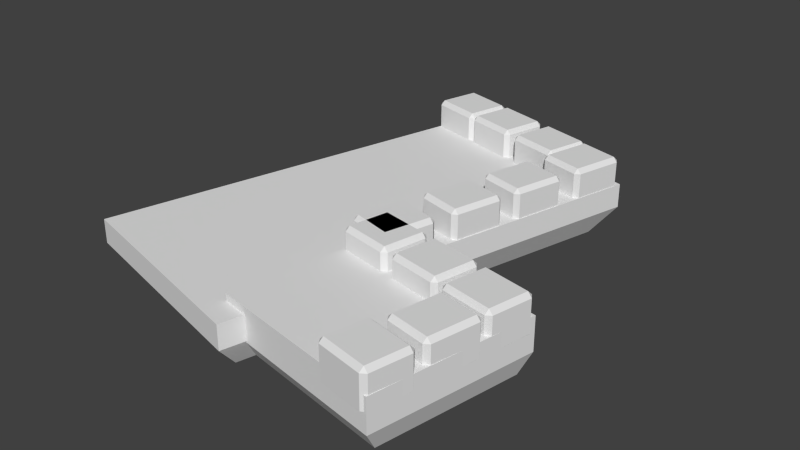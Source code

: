 # Source: castle23_topface.blend  (saved by Blender 2.66.0; exported with 4.5.12 LTS)
import bpy
from mathutils import Matrix  # noqa: F401  (used for matrix-valued properties, if any)

bpy.ops.wm.read_factory_settings(use_empty=True)
scene = bpy.context.scene
scene.name = 'Scene'

# ---- collections
col_collection_1 = bpy.data.collections.new('Collection 1'); scene.collection.children.link(col_collection_1)

# ---- materials (node trees are filled in below, after node groups)
mat_classiccastle = bpy.data.materials.new('ClassicCastle')
mat_classiccastle.alpha_threshold = 0.0
mat_classiccastle.use_transparent_shadow = False
mat_classiccastle.roughness = 0.5
mat_classiccastle.line_color = (0.0, 0.0, 0.0, 1.0)

# ---- material node trees

# ---- world
world_world = bpy.data.worlds.new('World'); scene.world = world_world
world_world.color = (0.05088, 0.05088, 0.05088)
world_world.use_sun_shadow = False
world_world.sun_shadow_jitter_overblur = 0.0
world_world.cycles.sampling_method = 'MANUAL'
world_world.cycles.sample_map_resolution = 256

# ---- meshes
me_castle_topface = bpy.data.meshes.new('castle_topface')
me_castle_topface.from_pydata([(16.49, 17.86, -14.88), (11.46, -1.578, -14.88), (-11.64, 36.54, -14.88), (19.26, 28.55, -14.88), (-28.31, -27.85, -14.88), (-19.44, 6.421, -14.88), (2.586, -35.85, -14.88), (19.69, 19.5, -6.07), (22.76, 31.34, -6.07), (-13.35, 40.68, -6.07), (-16.41, 28.85, -6.07), (19.69, 19.5, -10.18), (14.12, -2.029, -10.18), (-13.35, 40.68, -10.18), (22.76, 31.34, -10.18), (-31.81, -30.64, -10.18), (-21.99, 7.318, -10.18), (4.292, -39.99, -10.18), (-31.81, -30.64, -6.07), (-21.99, 7.318, -6.07), (4.292, -39.99, -6.07), (14.12, -2.029, -6.07), (-16.41, 28.85, -10.18), (-14.41, 25.86, -14.88), (33.9, -13.92, -14.62), (29.45, -37.82, -14.62), (0.831, -35.1, -10.5), (0.831, -35.1, -4.884), (5.933, -7.696, -4.884), (5.933, -7.696, -10.5), (3.056, -32.9, -14.62), (35.84, -13.26, -4.884), (30.73, -40.67, -4.884), (30.73, -40.67, -10.5), (35.84, -13.26, -10.5), (7.504, -9.009, -14.62), (19.82, 20.59, -14.18), (18.88, 20.1, -13.73), (19.14, 21.47, -14.47), (16.15, 6.405, -7.271), (16.15, 6.405, -1.887), (14.14, -1.339, -1.887), (14.14, -1.339, -7.271), (9.059, 9.015, -7.271), (9.059, 9.015, -1.887), (15.63, 7.294, -1.887), (15.63, 7.294, -7.271), (6.161, 0.7475, -7.271), (6.161, 0.7475, -1.887), (8.167, 8.492, -1.887), (8.167, 8.492, -7.271), (13.25, -1.863, -7.271), (13.25, -1.863, -1.887), (6.682, -0.1418, -1.887), (6.682, -0.1418, -7.271), (15.44, 6.588, -1.157), (8.874, 8.309, -1.157), (6.867, 0.5644, -1.157), (13.44, -1.156, -1.157), (15.44, 6.588, -7.271), (13.44, -1.156, -7.271), (8.874, 8.309, -7.271), (6.867, 0.5644, -7.271), (19.2, 18.07, -7.271), (19.2, 18.07, -1.887), (17.2, 10.32, -1.887), (17.2, 10.32, -7.271), (12.11, 20.68, -7.271), (12.11, 20.68, -1.887), (18.68, 18.96, -1.887), (18.68, 18.96, -7.271), (9.215, 12.41, -7.271), (9.215, 12.41, -1.887), (11.22, 20.15, -1.887), (11.22, 20.15, -7.271), (16.31, 9.799, -7.271), (16.31, 9.799, -1.887), (9.737, 11.52, -1.887), (9.737, 11.52, -7.271), (18.5, 18.25, -1.157), (11.93, 19.97, -1.157), (9.922, 12.23, -1.157), (16.49, 10.51, -1.157), (18.5, 18.25, -7.271), (16.49, 10.51, -7.271), (11.93, 19.97, -7.271), (9.922, 12.23, -7.271), (12.21, 25.42, -7.271), (12.21, 25.42, -1.887), (4.464, 27.43, -1.887), (4.464, 27.43, -7.271), (14.82, 32.51, -7.271), (14.82, 32.51, -1.887), (13.1, 25.94, -1.887), (13.1, 25.94, -7.271), (6.551, 35.41, -7.271), (6.551, 35.41, -1.887), (14.3, 33.4, -1.887), (14.3, 33.4, -7.271), (3.941, 28.32, -7.271), (3.941, 28.32, -1.887), (5.662, 34.89, -1.887), (5.662, 34.89, -7.271), (12.39, 26.13, -1.157), (14.11, 32.7, -1.157), (6.368, 34.7, -1.157), (4.647, 28.14, -1.157), (12.39, 26.13, -7.271), (4.647, 28.14, -7.271), (14.11, 32.7, -7.271), (6.368, 34.7, -7.271), (13.08, -5.884, -7.271), (13.08, -5.884, -1.887), (11.07, -13.63, -1.887), (11.07, -13.63, -7.271), (5.99, -3.274, -7.271), (5.99, -3.274, -1.887), (12.56, -4.994, -1.887), (12.56, -4.994, -7.271), (3.092, -11.54, -7.271), (3.092, -11.54, -1.887), (5.098, -3.797, -1.887), (5.098, -3.797, -7.271), (10.18, -14.15, -7.271), (10.18, -14.15, -1.887), (3.613, -12.43, -1.887), (3.613, -12.43, -7.271), (12.37, -5.701, -1.157), (5.805, -3.98, -1.157), (3.798, -11.72, -1.157), (10.37, -13.45, -1.157), (12.37, -5.701, -7.271), (10.37, -13.45, -7.271), (5.805, -3.98, -7.271), (3.798, -11.72, -7.271), (1.658, 28.19, -7.271), (1.658, 28.19, -1.887), (-6.087, 30.19, -1.887), (-6.087, 30.19, -7.271), (4.268, 35.28, -7.271), (4.268, 35.28, -1.887), (2.547, 28.71, -1.887), (2.547, 28.71, -7.271), (-4.0, 38.18, -7.271), (-4.0, 38.18, -1.887), (3.745, 36.17, -1.887), (3.745, 36.17, -7.271), (-6.61, 31.08, -7.271), (-6.61, 31.08, -1.887), (-4.889, 37.65, -1.887), (-4.889, 37.65, -7.271), (1.841, 28.89, -1.157), (3.562, 35.46, -1.157), (-4.183, 37.47, -1.157), (-5.904, 30.9, -1.157), (1.841, 28.89, -7.271), (-5.904, 30.9, -7.271), (3.562, 35.46, -7.271), (-4.183, 37.47, -7.271), (34.06, -23.03, -7.271), (34.06, -23.03, -1.887), (32.48, -30.87, -1.887), (32.48, -30.87, -7.271), (26.84, -20.81, -7.271), (26.84, -20.81, -1.887), (33.49, -22.17, -1.887), (33.49, -22.17, -7.271), (24.39, -29.22, -7.271), (24.39, -29.22, -1.887), (25.98, -21.38, -1.887), (25.98, -21.38, -7.271), (31.61, -31.44, -7.271), (31.61, -31.44, -1.887), (24.96, -30.08, -1.887), (24.96, -30.08, -7.271), (33.35, -22.89, -1.157), (26.69, -21.53, -1.157), (25.11, -29.37, -1.157), (31.76, -30.73, -1.157), (33.35, -22.89, -7.271), (31.76, -30.73, -7.271), (26.69, -21.53, -7.271), (25.11, -29.37, -7.271), (29.85, -40.86, -7.271), (29.85, -40.86, -1.887), (22.0, -39.27, -1.887), (22.0, -39.27, -7.271), (32.07, -33.64, -7.271), (32.07, -33.64, -1.887), (30.71, -40.29, -1.887), (30.71, -40.29, -7.271), (23.66, -31.19, -7.271), (23.66, -31.19, -1.887), (31.5, -32.78, -1.887), (31.5, -32.78, -7.271), (21.43, -38.41, -7.271), (21.43, -38.41, -1.887), (22.8, -31.76, -1.887), (22.8, -31.76, -7.271), (29.99, -40.14, -1.157), (31.35, -33.49, -1.157), (23.51, -31.91, -1.157), (22.15, -38.56, -1.157), (29.99, -40.14, -7.271), (22.15, -38.56, -7.271), (31.35, -33.49, -7.271), (23.51, -31.91, -7.271), (33.52, -21.5, -7.271), (33.52, -21.5, -1.887), (25.68, -19.92, -1.887), (25.68, -19.92, -7.271), (35.74, -14.28, -7.271), (35.74, -14.28, -1.887), (34.38, -20.93, -1.887), (34.38, -20.93, -7.271), (27.33, -11.83, -7.271), (27.33, -11.83, -1.887), (35.17, -13.42, -1.887), (35.17, -13.42, -7.271), (25.1, -19.05, -7.271), (25.1, -19.05, -1.887), (26.47, -12.4, -1.887), (26.47, -12.4, -7.271), (33.66, -20.79, -1.157), (35.02, -14.13, -1.157), (27.18, -12.55, -1.157), (25.82, -19.2, -1.157), (33.66, -20.79, -7.271), (25.82, -19.2, -7.271), (35.02, -14.13, -7.271), (27.18, -12.55, -7.271), (-7.54, 30.51, -7.271), (-7.54, 30.51, -1.887), (-15.28, 32.52, -1.887), (-15.28, 32.52, -7.271), (-4.93, 37.6, -7.271), (-4.93, 37.6, -1.887), (-6.651, 31.03, -1.887), (-6.651, 31.03, -7.271), (-13.2, 40.5, -7.271), (-13.2, 40.5, -1.887), (-5.453, 38.5, -1.887), (-5.453, 38.5, -7.271), (-15.81, 33.41, -7.271), (-15.81, 33.41, -1.887), (-14.09, 39.98, -1.887), (-14.09, 39.98, -7.271), (-7.357, 31.22, -1.157), (-5.636, 37.79, -1.157), (-13.38, 39.79, -1.157), (-15.1, 33.23, -1.157), (-7.357, 31.22, -7.271), (-15.1, 33.23, -7.271), (-5.636, 37.79, -7.271), (-13.38, 39.79, -7.271), (22.39, 30.22, -7.271), (22.39, 30.22, -1.887), (20.38, 22.48, -1.887), (20.38, 22.48, -7.271), (15.3, 32.83, -7.271), (15.3, 32.83, -1.887), (21.87, 31.11, -1.887), (21.87, 31.11, -7.271), (12.4, 24.56, -7.271), (12.4, 24.56, -1.887), (14.41, 32.31, -1.887), (14.41, 32.31, -7.271), (19.49, 21.95, -7.271), (19.49, 21.95, -1.887), (12.92, 23.67, -1.887), (12.92, 23.67, -7.271), (21.68, 30.4, -1.157), (15.11, 32.12, -1.157), (13.11, 24.38, -1.157), (19.67, 22.66, -1.157), (21.68, 30.4, -7.271), (19.67, 22.66, -7.271), (15.11, 32.12, -7.271), (13.11, 24.38, -7.271), (23.25, -19.4, -7.271), (23.25, -19.4, -1.887), (15.41, -17.81, -1.887), (15.41, -17.81, -7.271), (25.48, -12.18, -7.271), (25.48, -12.18, -1.887), (24.11, -18.83, -1.887), (24.11, -18.83, -7.271), (17.06, -9.73, -7.271), (17.06, -9.73, -1.887), (24.9, -11.31, -1.887), (24.9, -11.31, -7.271), (14.84, -16.95, -7.271), (14.84, -16.95, -1.887), (16.2, -10.3, -1.887), (16.2, -10.3, -7.271), (23.4, -18.68, -1.157), (24.76, -12.03, -1.157), (16.92, -10.45, -1.157), (15.56, -17.1, -1.157), (23.4, -18.68, -7.271), (15.56, -17.1, -7.271), (24.76, -12.03, -7.271), (16.92, -10.45, -7.271), (12.88, -17.38, -7.271), (12.88, -17.38, -1.887), (5.034, -15.79, -1.887), (5.034, -15.79, -7.271), (15.1, -10.16, -7.271), (15.1, -10.16, -1.887), (13.74, -16.81, -1.887), (13.74, -16.81, -7.271), (6.686, -7.71, -7.271), (6.686, -7.71, -1.887), (14.53, -9.295, -1.887), (14.53, -9.295, -7.271), (4.464, -14.93, -7.271), (4.464, -14.93, -1.887), (5.827, -8.279, -1.887), (5.827, -8.279, -7.271), (13.02, -16.66, -1.157), (14.38, -10.01, -1.157), (6.542, -8.426, -1.157), (5.179, -15.08, -1.157), (13.02, -16.66, -7.271), (5.179, -15.08, -7.271), (14.38, -10.01, -7.271), (6.542, -8.426, -7.271)], [(36, 37), (36, 38)], [(7, 8, 9, 10), (1, 0, 11, 12), (2, 13, 14, 3), (5, 4, 15, 16), (6, 17, 15, 4), (11, 14, 8, 7), (13, 9, 8, 14), (16, 15, 18, 19), (17, 20, 18, 15), (19, 18, 20, 21), (12, 17, 6, 1), (16, 22, 23, 5), (21, 20, 17, 12), (19, 10, 22, 16), (10, 19, 21, 7), (0, 3, 14, 11), (7, 21, 12, 11), (22, 13, 2, 23), (10, 9, 13, 22), (31, 28, 27, 32), (33, 32, 27, 26), (24, 34, 33, 25), (35, 29, 34, 24), (25, 33, 26, 30), (34, 31, 32, 33), (29, 28, 31, 34), (39, 40, 41, 42), (43, 44, 45, 46), (47, 48, 49, 50), (51, 52, 53, 54), (55, 56, 57, 58), (59, 39, 42, 60), (61, 43, 46, 59), (62, 47, 50, 61), (60, 51, 54, 62), (42, 41, 52, 51), (41, 40, 55, 58), (53, 52, 58, 57), (40, 39, 46, 45), (56, 55, 45, 44), (50, 49, 44, 43), (49, 48, 57, 56), (54, 53, 48, 47), (51, 60, 42), (58, 52, 41), (46, 39, 59), (45, 55, 40), (61, 50, 43), (49, 56, 44), (54, 47, 62), (48, 53, 57), (63, 64, 65, 66), (67, 68, 69, 70), (71, 72, 73, 74), (75, 76, 77, 78), (79, 80, 81, 82), (83, 63, 66, 84), (85, 67, 70, 83), (86, 71, 74, 85), (84, 75, 78, 86), (66, 65, 76, 75), (65, 64, 79, 82), (77, 76, 82, 81), (64, 63, 70, 69), (80, 79, 69, 68), (74, 73, 68, 67), (73, 72, 81, 80), (78, 77, 72, 71), (75, 84, 66), (82, 76, 65), (70, 63, 83), (69, 79, 64), (85, 74, 67), (73, 80, 68), (78, 71, 86), (72, 77, 81), (87, 88, 89, 90), (91, 92, 93, 94), (95, 96, 97, 98), (99, 100, 101, 102), (103, 104, 105, 106), (107, 87, 90, 108), (109, 91, 94, 107), (110, 95, 98, 109), (108, 99, 102, 110), (90, 89, 100, 99), (89, 88, 103, 106), (101, 100, 106, 105), (88, 87, 94, 93), (104, 103, 93, 92), (98, 97, 92, 91), (97, 96, 105, 104), (102, 101, 96, 95), (99, 108, 90), (106, 100, 89), (94, 87, 107), (93, 103, 88), (109, 98, 91), (97, 104, 92), (102, 95, 110), (96, 101, 105), (111, 112, 113, 114), (115, 116, 117, 118), (119, 120, 121, 122), (123, 124, 125, 126), (127, 128, 129, 130), (131, 111, 114, 132), (133, 115, 118, 131), (134, 119, 122, 133), (132, 123, 126, 134), (114, 113, 124, 123), (113, 112, 127, 130), (125, 124, 130, 129), (112, 111, 118, 117), (128, 127, 117, 116), (122, 121, 116, 115), (121, 120, 129, 128), (126, 125, 120, 119), (123, 132, 114), (130, 124, 113), (118, 111, 131), (117, 127, 112), (133, 122, 115), (121, 128, 116), (126, 119, 134), (120, 125, 129), (135, 136, 137, 138), (139, 140, 141, 142), (143, 144, 145, 146), (147, 148, 149, 150), (151, 152, 153, 154), (155, 135, 138, 156), (157, 139, 142, 155), (158, 143, 146, 157), (156, 147, 150, 158), (138, 137, 148, 147), (137, 136, 151, 154), (149, 148, 154, 153), (136, 135, 142, 141), (152, 151, 141, 140), (146, 145, 140, 139), (145, 144, 153, 152), (150, 149, 144, 143), (147, 156, 138), (154, 148, 137), (142, 135, 155), (141, 151, 136), (157, 146, 139), (145, 152, 140), (150, 143, 158), (144, 149, 153), (159, 160, 161, 162), (163, 164, 165, 166), (167, 168, 169, 170), (171, 172, 173, 174), (175, 176, 177, 178), (179, 159, 162, 180), (181, 163, 166, 179), (182, 167, 170, 181), (180, 171, 174, 182), (162, 161, 172, 171), (161, 160, 175, 178), (173, 172, 178, 177), (160, 159, 166, 165), (176, 175, 165, 164), (170, 169, 164, 163), (169, 168, 177, 176), (174, 173, 168, 167), (171, 180, 162), (178, 172, 161), (166, 159, 179), (165, 175, 160), (181, 170, 163), (169, 176, 164), (174, 167, 182), (168, 173, 177), (183, 184, 185, 186), (187, 188, 189, 190), (191, 192, 193, 194), (195, 196, 197, 198), (199, 200, 201, 202), (203, 183, 186, 204), (205, 187, 190, 203), (206, 191, 194, 205), (204, 195, 198, 206), (186, 185, 196, 195), (185, 184, 199, 202), (197, 196, 202, 201), (184, 183, 190, 189), (200, 199, 189, 188), (194, 193, 188, 187), (193, 192, 201, 200), (198, 197, 192, 191), (195, 204, 186), (202, 196, 185), (190, 183, 203), (189, 199, 184), (205, 194, 187), (193, 200, 188), (198, 191, 206), (192, 197, 201), (207, 208, 209, 210), (211, 212, 213, 214), (215, 216, 217, 218), (219, 220, 221, 222), (223, 224, 225, 226), (227, 207, 210, 228), (229, 211, 214, 227), (230, 215, 218, 229), (228, 219, 222, 230), (210, 209, 220, 219), (209, 208, 223, 226), (221, 220, 226, 225), (208, 207, 214, 213), (224, 223, 213, 212), (218, 217, 212, 211), (217, 216, 225, 224), (222, 221, 216, 215), (219, 228, 210), (226, 220, 209), (214, 207, 227), (213, 223, 208), (229, 218, 211), (217, 224, 212), (222, 215, 230), (216, 221, 225), (231, 232, 233, 234), (235, 236, 237, 238), (239, 240, 241, 242), (243, 244, 245, 246), (247, 248, 249, 250), (251, 231, 234, 252), (253, 235, 238, 251), (254, 239, 242, 253), (252, 243, 246, 254), (234, 233, 244, 243), (233, 232, 247, 250), (245, 244, 250, 249), (232, 231, 238, 237), (248, 247, 237, 236), (242, 241, 236, 235), (241, 240, 249, 248), (246, 245, 240, 239), (243, 252, 234), (250, 244, 233), (238, 231, 251), (237, 247, 232), (253, 242, 235), (241, 248, 236), (246, 239, 254), (240, 245, 249), (255, 256, 257, 258), (259, 260, 261, 262), (263, 264, 265, 266), (267, 268, 269, 270), (271, 272, 273, 274), (275, 255, 258, 276), (277, 259, 262, 275), (278, 263, 266, 277), (276, 267, 270, 278), (258, 257, 268, 267), (257, 256, 271, 274), (269, 268, 274, 273), (256, 255, 262, 261), (272, 271, 261, 260), (266, 265, 260, 259), (265, 264, 273, 272), (270, 269, 264, 263), (267, 276, 258), (274, 268, 257), (262, 255, 275), (261, 271, 256), (277, 266, 259), (265, 272, 260), (270, 263, 278), (264, 269, 273), (279, 280, 281, 282), (283, 284, 285, 286), (287, 288, 289, 290), (291, 292, 293, 294), (295, 296, 297, 298), (299, 279, 282, 300), (301, 283, 286, 299), (302, 287, 290, 301), (300, 291, 294, 302), (282, 281, 292, 291), (281, 280, 295, 298), (293, 292, 298, 297), (280, 279, 286, 285), (296, 295, 285, 284), (290, 289, 284, 283), (289, 288, 297, 296), (294, 293, 288, 287), (291, 300, 282), (298, 292, 281), (286, 279, 299), (285, 295, 280), (301, 290, 283), (289, 296, 284), (294, 287, 302), (288, 293, 297), (303, 304, 305, 306), (307, 308, 309, 310), (311, 312, 313, 314), (315, 316, 317, 318), (319, 320, 321, 322), (323, 303, 306, 324), (325, 307, 310, 323), (326, 311, 314, 325), (324, 315, 318, 326), (306, 305, 316, 315), (305, 304, 319, 322), (317, 316, 322, 321), (304, 303, 310, 309), (320, 319, 309, 308), (314, 313, 308, 307), (313, 312, 321, 320), (318, 317, 312, 311), (315, 324, 306), (322, 316, 305), (310, 303, 323), (309, 319, 304), (325, 314, 307), (313, 320, 308), (318, 311, 326), (312, 317, 321)])
_uv = me_castle_topface.uv_layers.new(name='UVMap')
_uv.uv.foreach_set('vector', [0.9067, 0.7886, 0.9658, 0.7886, 0.9658, 0.9689, 0.9067, 0.9689, 0.412, 0.9363, 0.5108, 0.9363, 0.5192, 0.9602, 0.4097, 0.9602, 0.191, 0.7301, 0.2049, 0.7541, 0.01517, 0.7541, 0.02869, 0.7301, 0.3938, 0.7314, 0.5739, 0.7314, 0.5922, 0.7553, 0.3927, 0.7553, 0.1913, 0.9347, 0.2051, 0.9586, 0.01545, 0.9586, 0.02897, 0.9347, 0.5192, 0.9602, 0.5794, 0.9602, 0.5794, 0.9811, 0.5192, 0.9811, 0.2049, 0.7541, 0.2049, 0.7749, 0.01517, 0.7749, 0.01517, 0.7541, 0.3927, 0.7553, 0.5922, 0.7553, 0.5922, 0.7762, 0.3927, 0.7762, 0.2051, 0.9586, 0.2051, 0.9795, 0.01545, 0.9795, 0.01545, 0.9586, 0.7991, 0.9689, 0.6095, 0.9689, 0.6095, 0.7886, 0.7991, 0.7886, 0.4097, 0.9602, 0.2166, 0.9602, 0.2377, 0.9363, 0.412, 0.9363, 0.3927, 0.7553, 0.2796, 0.7553, 0.2917, 0.7314, 0.3938, 0.7314, 0.4097, 0.9811, 0.2166, 0.9811, 0.2166, 0.9602, 0.4097, 0.9602, 0.3927, 0.7762, 0.2796, 0.7762, 0.2796, 0.7553, 0.3927, 0.7553, 0.9067, 0.9689, 0.7991, 0.9689, 0.7991, 0.7886, 0.9067, 0.7886, 0.5108, 0.9363, 0.5652, 0.9363, 0.5794, 0.9602, 0.5192, 0.9602, 0.5192, 0.9811, 0.4097, 0.9811, 0.4097, 0.9602, 0.5192, 0.9602, 0.2796, 0.7553, 0.2175, 0.7553, 0.2355, 0.7314, 0.2917, 0.7314, 0.2796, 0.7762, 0.2175, 0.7762, 0.2175, 0.7553, 0.2796, 0.7553, 0.1972, 0.3777, 0.03193, 0.3777, 0.03193, 0.2262, 0.1972, 0.2262, 0.5832, 0.4592, 0.5832, 0.4943, 0.3936, 0.4943, 0.3936, 0.4592, 0.7599, 0.4326, 0.7641, 0.4587, 0.5905, 0.4587, 0.6085, 0.4326, 0.9547, 0.4334, 0.9663, 0.4592, 0.7768, 0.4592, 0.7874, 0.4334, 0.5708, 0.4334, 0.5832, 0.4592, 0.3936, 0.4592, 0.4035, 0.4334, 0.7641, 0.4587, 0.7641, 0.4943, 0.5905, 0.4943, 0.5905, 0.4587, 0.9663, 0.4592, 0.9663, 0.4943, 0.7768, 0.4943, 0.7768, 0.4592, 0.9531, 0.5152, 0.9531, 0.5686, 0.8997, 0.5686, 0.8997, 0.5152, 0.9531, 0.5152, 0.9531, 0.5686, 0.8997, 0.5686, 0.8997, 0.5152, 0.9531, 0.5152, 0.9531, 0.5686, 0.8997, 0.5686, 0.8997, 0.5152, 0.9531, 0.5152, 0.9531, 0.5686, 0.8997, 0.5686, 0.8997, 0.5152, 0.9531, 0.5152, 0.9531, 0.5686, 0.8997, 0.5686, 0.8997, 0.5152, 0.9531, 0.5152, 0.9531, 0.5152, 0.8997, 0.5152, 0.8997, 0.5152, 0.9531, 0.5152, 0.9531, 0.5152, 0.8997, 0.5152, 0.8997, 0.5152, 0.9531, 0.5152, 0.9531, 0.5152, 0.8997, 0.5152, 0.8997, 0.5152, 0.9531, 0.5152, 0.9531, 0.5152, 0.8997, 0.5152, 0.8997, 0.5152, 0.8997, 0.5152, 0.9531, 0.5152, 0.9531, 0.5686, 0.8997, 0.5686, 0.8997, 0.5152, 0.9531, 0.5152, 0.9531, 0.5686, 0.8997, 0.5686, 0.8997, 0.5152, 0.9531, 0.5152, 0.9531, 0.5686, 0.8997, 0.5686, 0.9531, 0.5686, 0.8997, 0.5686, 0.8997, 0.5152, 0.9531, 0.5152, 0.8997, 0.5152, 0.9531, 0.5152, 0.9531, 0.5686, 0.8997, 0.5686, 0.8997, 0.5152, 0.9531, 0.5152, 0.9531, 0.5686, 0.8997, 0.5686, 0.8997, 0.5152, 0.9531, 0.5152, 0.9531, 0.5686, 0.8997, 0.5686, 0.8997, 0.5152, 0.9531, 0.5152, 0.9531, 0.5686, 0.8997, 0.5686, 0.9531, 0.5152, 0.9531, 0.5686, 0.8997, 0.5686, 0.9531, 0.5152, 0.9531, 0.5686, 0.8997, 0.5686, 0.9531, 0.5152, 0.9531, 0.5686, 0.8997, 0.5686, 0.9531, 0.5152, 0.9531, 0.5686, 0.8997, 0.5686, 0.9531, 0.5152, 0.9531, 0.5686, 0.8997, 0.5686, 0.9531, 0.5152, 0.9531, 0.5686, 0.8997, 0.5686, 0.9531, 0.5152, 0.9531, 0.5686, 0.8997, 0.5686, 0.9531, 0.5152, 0.9531, 0.5686, 0.8997, 0.5686, 0.9531, 0.5152, 0.9531, 0.5686, 0.8997, 0.5686, 0.8997, 0.5152, 0.9531, 0.5152, 0.9531, 0.5686, 0.8997, 0.5686, 0.8997, 0.5152, 0.9531, 0.5152, 0.9531, 0.5686, 0.8997, 0.5686, 0.8997, 0.5152, 0.9531, 0.5152, 0.9531, 0.5686, 0.8997, 0.5686, 0.8997, 0.5152, 0.9531, 0.5152, 0.9531, 0.5686, 0.8997, 0.5686, 0.8997, 0.5152, 0.9531, 0.5152, 0.9531, 0.5152, 0.8997, 0.5152, 0.8997, 0.5152, 0.9531, 0.5152, 0.9531, 0.5152, 0.8997, 0.5152, 0.8997, 0.5152, 0.9531, 0.5152, 0.9531, 0.5152, 0.8997, 0.5152, 0.8997, 0.5152, 0.9531, 0.5152, 0.9531, 0.5152, 0.8997, 0.5152, 0.8997, 0.5152, 0.8997, 0.5152, 0.9531, 0.5152, 0.9531, 0.5686, 0.8997, 0.5686, 0.8997, 0.5152, 0.9531, 0.5152, 0.9531, 0.5686, 0.8997, 0.5686, 0.8997, 0.5152, 0.9531, 0.5152, 0.9531, 0.5686, 0.8997, 0.5686, 0.9531, 0.5686, 0.8997, 0.5686, 0.8997, 0.5152, 0.9531, 0.5152, 0.8997, 0.5152, 0.9531, 0.5152, 0.9531, 0.5686, 0.8997, 0.5686, 0.8997, 0.5152, 0.9531, 0.5152, 0.9531, 0.5686, 0.8997, 0.5686, 0.8997, 0.5152, 0.9531, 0.5152, 0.9531, 0.5686, 0.8997, 0.5686, 0.8997, 0.5152, 0.9531, 0.5152, 0.9531, 0.5686, 0.8997, 0.5686, 0.9531, 0.5152, 0.9531, 0.5686, 0.8997, 0.5686, 0.9531, 0.5152, 0.9531, 0.5686, 0.8997, 0.5686, 0.9531, 0.5152, 0.9531, 0.5686, 0.8997, 0.5686, 0.9531, 0.5152, 0.9531, 0.5686, 0.8997, 0.5686, 0.9531, 0.5152, 0.9531, 0.5686, 0.8997, 0.5686, 0.9531, 0.5152, 0.9531, 0.5686, 0.8997, 0.5686, 0.9531, 0.5152, 0.9531, 0.5686, 0.8997, 0.5686, 0.9531, 0.5152, 0.9531, 0.5686, 0.8997, 0.5686, 0.9531, 0.5152, 0.9531, 0.5686, 0.8997, 0.5686, 0.8997, 0.5152, 0.9531, 0.5152, 0.9531, 0.5686, 0.8997, 0.5686, 0.8997, 0.5152, 0.9531, 0.5152, 0.9531, 0.5686, 0.8997, 0.5686, 0.8997, 0.5152, 0.9531, 0.5152, 0.9531, 0.5686, 0.8997, 0.5686, 0.8997, 0.5152, 0.9531, 0.5152, 0.9531, 0.5686, 0.8997, 0.5686, 0.8997, 0.5152, 0.9531, 0.5152, 0.9531, 0.5152, 0.8997, 0.5152, 0.8997, 0.5152, 0.9531, 0.5152, 0.9531, 0.5152, 0.8997, 0.5152, 0.8997, 0.5152, 0.9531, 0.5152, 0.9531, 0.5152, 0.8997, 0.5152, 0.8997, 0.5152, 0.9531, 0.5152, 0.9531, 0.5152, 0.8997, 0.5152, 0.8997, 0.5152, 0.8997, 0.5152, 0.9531, 0.5152, 0.9531, 0.5686, 0.8997, 0.5686, 0.8997, 0.5152, 0.9531, 0.5152, 0.9531, 0.5686, 0.8997, 0.5686, 0.8997, 0.5152, 0.9531, 0.5152, 0.9531, 0.5686, 0.8997, 0.5686, 0.9531, 0.5686, 0.8997, 0.5686, 0.8997, 0.5152, 0.9531, 0.5152, 0.8997, 0.5152, 0.9531, 0.5152, 0.9531, 0.5686, 0.8997, 0.5686, 0.8997, 0.5152, 0.9531, 0.5152, 0.9531, 0.5686, 0.8997, 0.5686, 0.8997, 0.5152, 0.9531, 0.5152, 0.9531, 0.5686, 0.8997, 0.5686, 0.8997, 0.5152, 0.9531, 0.5152, 0.9531, 0.5686, 0.8997, 0.5686, 0.9531, 0.5152, 0.9531, 0.5686, 0.8997, 0.5686, 0.9531, 0.5152, 0.9531, 0.5686, 0.8997, 0.5686, 0.9531, 0.5152, 0.9531, 0.5686, 0.8997, 0.5686, 0.9531, 0.5152, 0.9531, 0.5686, 0.8997, 0.5686, 0.9531, 0.5152, 0.9531, 0.5686, 0.8997, 0.5686, 0.9531, 0.5152, 0.9531, 0.5686, 0.8997, 0.5686, 0.9531, 0.5152, 0.9531, 0.5686, 0.8997, 0.5686, 0.9531, 0.5152, 0.9531, 0.5686, 0.8997, 0.5686, 0.9531, 0.5152, 0.9531, 0.5686, 0.8997, 0.5686, 0.8997, 0.5152, 0.9531, 0.5152, 0.9531, 0.5686, 0.8997, 0.5686, 0.8997, 0.5152, 0.9531, 0.5152, 0.9531, 0.5686, 0.8997, 0.5686, 0.8997, 0.5152, 0.9531, 0.5152, 0.9531, 0.5686, 0.8997, 0.5686, 0.8997, 0.5152, 0.9531, 0.5152, 0.9531, 0.5686, 0.8997, 0.5686, 0.8997, 0.5152, 0.9531, 0.5152, 0.9531, 0.5152, 0.8997, 0.5152, 0.8997, 0.5152, 0.9531, 0.5152, 0.9531, 0.5152, 0.8997, 0.5152, 0.8997, 0.5152, 0.9531, 0.5152, 0.9531, 0.5152, 0.8997, 0.5152, 0.8997, 0.5152, 0.9531, 0.5152, 0.9531, 0.5152, 0.8997, 0.5152, 0.8997, 0.5152, 0.8997, 0.5152, 0.9531, 0.5152, 0.9531, 0.5686, 0.8997, 0.5686, 0.8997, 0.5152, 0.9531, 0.5152, 0.9531, 0.5686, 0.8997, 0.5686, 0.8997, 0.5152, 0.9531, 0.5152, 0.9531, 0.5686, 0.8997, 0.5686, 0.9531, 0.5686, 0.8997, 0.5686, 0.8997, 0.5152, 0.9531, 0.5152, 0.8997, 0.5152, 0.9531, 0.5152, 0.9531, 0.5686, 0.8997, 0.5686, 0.8997, 0.5152, 0.9531, 0.5152, 0.9531, 0.5686, 0.8997, 0.5686, 0.8997, 0.5152, 0.9531, 0.5152, 0.9531, 0.5686, 0.8997, 0.5686, 0.8997, 0.5152, 0.9531, 0.5152, 0.9531, 0.5686, 0.8997, 0.5686, 0.9531, 0.5152, 0.9531, 0.5686, 0.8997, 0.5686, 0.9531, 0.5152, 0.9531, 0.5686, 0.8997, 0.5686, 0.9531, 0.5152, 0.9531, 0.5686, 0.8997, 0.5686, 0.9531, 0.5152, 0.9531, 0.5686, 0.8997, 0.5686, 0.9531, 0.5152, 0.9531, 0.5686, 0.8997, 0.5686, 0.9531, 0.5152, 0.9531, 0.5686, 0.8997, 0.5686, 0.9531, 0.5152, 0.9531, 0.5686, 0.8997, 0.5686, 0.9531, 0.5152, 0.9531, 0.5686, 0.8997, 0.5686, 0.9531, 0.5152, 0.9531, 0.5686, 0.8997, 0.5686, 0.8997, 0.5152, 0.9531, 0.5152, 0.9531, 0.5686, 0.8997, 0.5686, 0.8997, 0.5152, 0.9531, 0.5152, 0.9531, 0.5686, 0.8997, 0.5686, 0.8997, 0.5152, 0.9531, 0.5152, 0.9531, 0.5686, 0.8997, 0.5686, 0.8997, 0.5152, 0.9531, 0.5152, 0.9531, 0.5686, 0.8997, 0.5686, 0.8997, 0.5152, 0.9531, 0.5152, 0.9531, 0.5152, 0.8997, 0.5152, 0.8997, 0.5152, 0.9531, 0.5152, 0.9531, 0.5152, 0.8997, 0.5152, 0.8997, 0.5152, 0.9531, 0.5152, 0.9531, 0.5152, 0.8997, 0.5152, 0.8997, 0.5152, 0.9531, 0.5152, 0.9531, 0.5152, 0.8997, 0.5152, 0.8997, 0.5152, 0.8997, 0.5152, 0.9531, 0.5152, 0.9531, 0.5686, 0.8997, 0.5686, 0.8997, 0.5152, 0.9531, 0.5152, 0.9531, 0.5686, 0.8997, 0.5686, 0.8997, 0.5152, 0.9531, 0.5152, 0.9531, 0.5686, 0.8997, 0.5686, 0.9531, 0.5686, 0.8997, 0.5686, 0.8997, 0.5152, 0.9531, 0.5152, 0.8997, 0.5152, 0.9531, 0.5152, 0.9531, 0.5686, 0.8997, 0.5686, 0.8997, 0.5152, 0.9531, 0.5152, 0.9531, 0.5686, 0.8997, 0.5686, 0.8997, 0.5152, 0.9531, 0.5152, 0.9531, 0.5686, 0.8997, 0.5686, 0.8997, 0.5152, 0.9531, 0.5152, 0.9531, 0.5686, 0.8997, 0.5686, 0.9531, 0.5152, 0.9531, 0.5686, 0.8997, 0.5686, 0.9531, 0.5152, 0.9531, 0.5686, 0.8997, 0.5686, 0.9531, 0.5152, 0.9531, 0.5686, 0.8997, 0.5686, 0.9531, 0.5152, 0.9531, 0.5686, 0.8997, 0.5686, 0.9531, 0.5152, 0.9531, 0.5686, 0.8997, 0.5686, 0.9531, 0.5152, 0.9531, 0.5686, 0.8997, 0.5686, 0.9531, 0.5152, 0.9531, 0.5686, 0.8997, 0.5686, 0.9531, 0.5152, 0.9531, 0.5686, 0.8997, 0.5686, 0.9531, 0.5152, 0.9531, 0.5686, 0.8997, 0.5686, 0.8997, 0.5152, 0.9531, 0.5152, 0.9531, 0.5686, 0.8997, 0.5686, 0.8997, 0.5152, 0.9531, 0.5152, 0.9531, 0.5686, 0.8997, 0.5686, 0.8997, 0.5152, 0.9531, 0.5152, 0.9531, 0.5686, 0.8997, 0.5686, 0.8997, 0.5152, 0.9531, 0.5152, 0.9531, 0.5686, 0.8997, 0.5686, 0.8997, 0.5152, 0.9531, 0.5152, 0.9531, 0.5152, 0.8997, 0.5152, 0.8997, 0.5152, 0.9531, 0.5152, 0.9531, 0.5152, 0.8997, 0.5152, 0.8997, 0.5152, 0.9531, 0.5152, 0.9531, 0.5152, 0.8997, 0.5152, 0.8997, 0.5152, 0.9531, 0.5152, 0.9531, 0.5152, 0.8997, 0.5152, 0.8997, 0.5152, 0.8997, 0.5152, 0.9531, 0.5152, 0.9531, 0.5686, 0.8997, 0.5686, 0.8997, 0.5152, 0.9531, 0.5152, 0.9531, 0.5686, 0.8997, 0.5686, 0.8997, 0.5152, 0.9531, 0.5152, 0.9531, 0.5686, 0.8997, 0.5686, 0.9531, 0.5686, 0.8997, 0.5686, 0.8997, 0.5152, 0.9531, 0.5152, 0.8997, 0.5152, 0.9531, 0.5152, 0.9531, 0.5686, 0.8997, 0.5686, 0.8997, 0.5152, 0.9531, 0.5152, 0.9531, 0.5686, 0.8997, 0.5686, 0.8997, 0.5152, 0.9531, 0.5152, 0.9531, 0.5686, 0.8997, 0.5686, 0.8997, 0.5152, 0.9531, 0.5152, 0.9531, 0.5686, 0.8997, 0.5686, 0.9531, 0.5152, 0.9531, 0.5686, 0.8997, 0.5686, 0.9531, 0.5152, 0.9531, 0.5686, 0.8997, 0.5686, 0.9531, 0.5152, 0.9531, 0.5686, 0.8997, 0.5686, 0.9531, 0.5152, 0.9531, 0.5686, 0.8997, 0.5686, 0.9531, 0.5152, 0.9531, 0.5686, 0.8997, 0.5686, 0.9531, 0.5152, 0.9531, 0.5686, 0.8997, 0.5686, 0.9531, 0.5152, 0.9531, 0.5686, 0.8997, 0.5686, 0.9531, 0.5152, 0.9531, 0.5686, 0.8997, 0.5686, 0.9531, 0.5152, 0.9531, 0.5686, 0.8997, 0.5686, 0.8997, 0.5152, 0.9531, 0.5152, 0.9531, 0.5686, 0.8997, 0.5686, 0.8997, 0.5152, 0.9531, 0.5152, 0.9531, 0.5686, 0.8997, 0.5686, 0.8997, 0.5152, 0.9531, 0.5152, 0.9531, 0.5686, 0.8997, 0.5686, 0.8997, 0.5152, 0.9531, 0.5152, 0.9531, 0.5686, 0.8997, 0.5686, 0.8997, 0.5152, 0.9531, 0.5152, 0.9531, 0.5152, 0.8997, 0.5152, 0.8997, 0.5152, 0.9531, 0.5152, 0.9531, 0.5152, 0.8997, 0.5152, 0.8997, 0.5152, 0.9531, 0.5152, 0.9531, 0.5152, 0.8997, 0.5152, 0.8997, 0.5152, 0.9531, 0.5152, 0.9531, 0.5152, 0.8997, 0.5152, 0.8997, 0.5152, 0.8997, 0.5152, 0.9531, 0.5152, 0.9531, 0.5686, 0.8997, 0.5686, 0.8997, 0.5152, 0.9531, 0.5152, 0.9531, 0.5686, 0.8997, 0.5686, 0.8997, 0.5152, 0.9531, 0.5152, 0.9531, 0.5686, 0.8997, 0.5686, 0.9531, 0.5686, 0.8997, 0.5686, 0.8997, 0.5152, 0.9531, 0.5152, 0.8997, 0.5152, 0.9531, 0.5152, 0.9531, 0.5686, 0.8997, 0.5686, 0.8997, 0.5152, 0.9531, 0.5152, 0.9531, 0.5686, 0.8997, 0.5686, 0.8997, 0.5152, 0.9531, 0.5152, 0.9531, 0.5686, 0.8997, 0.5686, 0.8997, 0.5152, 0.9531, 0.5152, 0.9531, 0.5686, 0.8997, 0.5686, 0.9531, 0.5152, 0.9531, 0.5686, 0.8997, 0.5686, 0.9531, 0.5152, 0.9531, 0.5686, 0.8997, 0.5686, 0.9531, 0.5152, 0.9531, 0.5686, 0.8997, 0.5686, 0.9531, 0.5152, 0.9531, 0.5686, 0.8997, 0.5686, 0.9531, 0.5152, 0.9531, 0.5686, 0.8997, 0.5686, 0.9531, 0.5152, 0.9531, 0.5686, 0.8997, 0.5686, 0.9531, 0.5152, 0.9531, 0.5686, 0.8997, 0.5686, 0.9531, 0.5152, 0.9531, 0.5686, 0.8997, 0.5686, 0.9531, 0.5152, 0.9531, 0.5686, 0.8997, 0.5686, 0.8997, 0.5152, 0.9531, 0.5152, 0.9531, 0.5686, 0.8997, 0.5686, 0.8997, 0.5152, 0.9531, 0.5152, 0.9531, 0.5686, 0.8997, 0.5686, 0.8997, 0.5152, 0.9531, 0.5152, 0.9531, 0.5686, 0.8997, 0.5686, 0.8997, 0.5152, 0.9531, 0.5152, 0.9531, 0.5686, 0.8997, 0.5686, 0.8997, 0.5152, 0.9531, 0.5152, 0.9531, 0.5152, 0.8997, 0.5152, 0.8997, 0.5152, 0.9531, 0.5152, 0.9531, 0.5152, 0.8997, 0.5152, 0.8997, 0.5152, 0.9531, 0.5152, 0.9531, 0.5152, 0.8997, 0.5152, 0.8997, 0.5152, 0.9531, 0.5152, 0.9531, 0.5152, 0.8997, 0.5152, 0.8997, 0.5152, 0.8997, 0.5152, 0.9531, 0.5152, 0.9531, 0.5686, 0.8997, 0.5686, 0.8997, 0.5152, 0.9531, 0.5152, 0.9531, 0.5686, 0.8997, 0.5686, 0.8997, 0.5152, 0.9531, 0.5152, 0.9531, 0.5686, 0.8997, 0.5686, 0.9531, 0.5686, 0.8997, 0.5686, 0.8997, 0.5152, 0.9531, 0.5152, 0.8997, 0.5152, 0.9531, 0.5152, 0.9531, 0.5686, 0.8997, 0.5686, 0.8997, 0.5152, 0.9531, 0.5152, 0.9531, 0.5686, 0.8997, 0.5686, 0.8997, 0.5152, 0.9531, 0.5152, 0.9531, 0.5686, 0.8997, 0.5686, 0.8997, 0.5152, 0.9531, 0.5152, 0.9531, 0.5686, 0.8997, 0.5686, 0.9531, 0.5152, 0.9531, 0.5686, 0.8997, 0.5686, 0.9531, 0.5152, 0.9531, 0.5686, 0.8997, 0.5686, 0.9531, 0.5152, 0.9531, 0.5686, 0.8997, 0.5686, 0.9531, 0.5152, 0.9531, 0.5686, 0.8997, 0.5686, 0.9531, 0.5152, 0.9531, 0.5686, 0.8997, 0.5686, 0.9531, 0.5152, 0.9531, 0.5686, 0.8997, 0.5686, 0.9531, 0.5152, 0.9531, 0.5686, 0.8997, 0.5686, 0.9531, 0.5152, 0.9531, 0.5686, 0.8997, 0.5686, 0.9531, 0.5152, 0.9531, 0.5686, 0.8997, 0.5686, 0.8997, 0.5152, 0.9531, 0.5152, 0.9531, 0.5686, 0.8997, 0.5686, 0.8997, 0.5152, 0.9531, 0.5152, 0.9531, 0.5686, 0.8997, 0.5686, 0.8997, 0.5152, 0.9531, 0.5152, 0.9531, 0.5686, 0.8997, 0.5686, 0.8997, 0.5152, 0.9531, 0.5152, 0.9531, 0.5686, 0.8997, 0.5686, 0.8997, 0.5152, 0.9531, 0.5152, 0.9531, 0.5152, 0.8997, 0.5152, 0.8997, 0.5152, 0.9531, 0.5152, 0.9531, 0.5152, 0.8997, 0.5152, 0.8997, 0.5152, 0.9531, 0.5152, 0.9531, 0.5152, 0.8997, 0.5152, 0.8997, 0.5152, 0.9531, 0.5152, 0.9531, 0.5152, 0.8997, 0.5152, 0.8997, 0.5152, 0.8997, 0.5152, 0.9531, 0.5152, 0.9531, 0.5686, 0.8997, 0.5686, 0.8997, 0.5152, 0.9531, 0.5152, 0.9531, 0.5686, 0.8997, 0.5686, 0.8997, 0.5152, 0.9531, 0.5152, 0.9531, 0.5686, 0.8997, 0.5686, 0.9531, 0.5686, 0.8997, 0.5686, 0.8997, 0.5152, 0.9531, 0.5152, 0.8997, 0.5152, 0.9531, 0.5152, 0.9531, 0.5686, 0.8997, 0.5686, 0.8997, 0.5152, 0.9531, 0.5152, 0.9531, 0.5686, 0.8997, 0.5686, 0.8997, 0.5152, 0.9531, 0.5152, 0.9531, 0.5686, 0.8997, 0.5686, 0.8997, 0.5152, 0.9531, 0.5152, 0.9531, 0.5686, 0.8997, 0.5686, 0.9531, 0.5152, 0.9531, 0.5686, 0.8997, 0.5686, 0.9531, 0.5152, 0.9531, 0.5686, 0.8997, 0.5686, 0.9531, 0.5152, 0.9531, 0.5686, 0.8997, 0.5686, 0.9531, 0.5152, 0.9531, 0.5686, 0.8997, 0.5686, 0.9531, 0.5152, 0.9531, 0.5686, 0.8997, 0.5686, 0.9531, 0.5152, 0.9531, 0.5686, 0.8997, 0.5686, 0.9531, 0.5152, 0.9531, 0.5686, 0.8997, 0.5686, 0.9531, 0.5152, 0.9531, 0.5686, 0.8997, 0.5686, 0.9531, 0.5152, 0.9531, 0.5686, 0.8997, 0.5686, 0.8997, 0.5152, 0.9531, 0.5152, 0.9531, 0.5686, 0.8997, 0.5686, 0.8997, 0.5152, 0.9531, 0.5152, 0.9531, 0.5686, 0.8997, 0.5686, 0.8997, 0.5152, 0.9531, 0.5152, 0.9531, 0.5686, 0.8997, 0.5686, 0.8997, 0.5152, 0.9531, 0.5152, 0.9531, 0.5686, 0.8997, 0.5686, 0.8997, 0.5152, 0.9531, 0.5152, 0.9531, 0.5152, 0.8997, 0.5152, 0.8997, 0.5152, 0.9531, 0.5152, 0.9531, 0.5152, 0.8997, 0.5152, 0.8997, 0.5152, 0.9531, 0.5152, 0.9531, 0.5152, 0.8997, 0.5152, 0.8997, 0.5152, 0.9531, 0.5152, 0.9531, 0.5152, 0.8997, 0.5152, 0.8997, 0.5152, 0.8997, 0.5152, 0.9531, 0.5152, 0.9531, 0.5686, 0.8997, 0.5686, 0.8997, 0.5152, 0.9531, 0.5152, 0.9531, 0.5686, 0.8997, 0.5686, 0.8997, 0.5152, 0.9531, 0.5152, 0.9531, 0.5686, 0.8997, 0.5686, 0.9531, 0.5686, 0.8997, 0.5686, 0.8997, 0.5152, 0.9531, 0.5152, 0.8997, 0.5152, 0.9531, 0.5152, 0.9531, 0.5686, 0.8997, 0.5686, 0.8997, 0.5152, 0.9531, 0.5152, 0.9531, 0.5686, 0.8997, 0.5686, 0.8997, 0.5152, 0.9531, 0.5152, 0.9531, 0.5686, 0.8997, 0.5686, 0.8997, 0.5152, 0.9531, 0.5152, 0.9531, 0.5686, 0.8997, 0.5686, 0.9531, 0.5152, 0.9531, 0.5686, 0.8997, 0.5686, 0.9531, 0.5152, 0.9531, 0.5686, 0.8997, 0.5686, 0.9531, 0.5152, 0.9531, 0.5686, 0.8997, 0.5686, 0.9531, 0.5152, 0.9531, 0.5686, 0.8997, 0.5686, 0.9531, 0.5152, 0.9531, 0.5686, 0.8997, 0.5686, 0.9531, 0.5152, 0.9531, 0.5686, 0.8997, 0.5686, 0.9531, 0.5152, 0.9531, 0.5686, 0.8997, 0.5686, 0.9531, 0.5152, 0.9531, 0.5686, 0.8997, 0.5686, 0.9531, 0.5152, 0.9531, 0.5686, 0.8997, 0.5686, 0.8997, 0.5152, 0.9531, 0.5152, 0.9531, 0.5686, 0.8997, 0.5686, 0.8997, 0.5152, 0.9531, 0.5152, 0.9531, 0.5686, 0.8997, 0.5686, 0.8997, 0.5152, 0.9531, 0.5152, 0.9531, 0.5686, 0.8997, 0.5686, 0.8997, 0.5152, 0.9531, 0.5152, 0.9531, 0.5686, 0.8997, 0.5686, 0.8997, 0.5152, 0.9531, 0.5152, 0.9531, 0.5152, 0.8997, 0.5152, 0.8997, 0.5152, 0.9531, 0.5152, 0.9531, 0.5152, 0.8997, 0.5152, 0.8997, 0.5152, 0.9531, 0.5152, 0.9531, 0.5152, 0.8997, 0.5152, 0.8997, 0.5152, 0.9531, 0.5152, 0.9531, 0.5152, 0.8997, 0.5152, 0.8997, 0.5152, 0.8997, 0.5152, 0.9531, 0.5152, 0.9531, 0.5686, 0.8997, 0.5686, 0.8997, 0.5152, 0.9531, 0.5152, 0.9531, 0.5686, 0.8997, 0.5686, 0.8997, 0.5152, 0.9531, 0.5152, 0.9531, 0.5686, 0.8997, 0.5686, 0.9531, 0.5686, 0.8997, 0.5686, 0.8997, 0.5152, 0.9531, 0.5152, 0.8997, 0.5152, 0.9531, 0.5152, 0.9531, 0.5686, 0.8997, 0.5686, 0.8997, 0.5152, 0.9531, 0.5152, 0.9531, 0.5686, 0.8997, 0.5686, 0.8997, 0.5152, 0.9531, 0.5152, 0.9531, 0.5686, 0.8997, 0.5686, 0.8997, 0.5152, 0.9531, 0.5152, 0.9531, 0.5686, 0.8997, 0.5686, 0.9531, 0.5152, 0.9531, 0.5686, 0.8997, 0.5686, 0.9531, 0.5152, 0.9531, 0.5686, 0.8997, 0.5686, 0.9531, 0.5152, 0.9531, 0.5686, 0.8997, 0.5686, 0.9531, 0.5152, 0.9531, 0.5686, 0.8997, 0.5686, 0.9531, 0.5152, 0.9531, 0.5686, 0.8997, 0.5686, 0.9531, 0.5152, 0.9531, 0.5686, 0.8997, 0.5686, 0.9531, 0.5152, 0.9531, 0.5686, 0.8997, 0.5686, 0.9531, 0.5152, 0.9531, 0.5686, 0.8997, 0.5686, 0.9531, 0.5152, 0.9531, 0.5686, 0.8997, 0.5686, 0.8997, 0.5152, 0.9531, 0.5152, 0.9531, 0.5686, 0.8997, 0.5686, 0.8997, 0.5152, 0.9531, 0.5152, 0.9531, 0.5686, 0.8997, 0.5686, 0.8997, 0.5152, 0.9531, 0.5152, 0.9531, 0.5686, 0.8997, 0.5686, 0.8997, 0.5152, 0.9531, 0.5152, 0.9531, 0.5686, 0.8997, 0.5686, 0.8997, 0.5152, 0.9531, 0.5152, 0.9531, 0.5152, 0.8997, 0.5152, 0.8997, 0.5152, 0.9531, 0.5152, 0.9531, 0.5152, 0.8997, 0.5152, 0.8997, 0.5152, 0.9531, 0.5152, 0.9531, 0.5152, 0.8997, 0.5152, 0.8997, 0.5152, 0.9531, 0.5152, 0.9531, 0.5152, 0.8997, 0.5152, 0.8997, 0.5152, 0.8997, 0.5152, 0.9531, 0.5152, 0.9531, 0.5686, 0.8997, 0.5686, 0.8997, 0.5152, 0.9531, 0.5152, 0.9531, 0.5686, 0.8997, 0.5686, 0.8997, 0.5152, 0.9531, 0.5152, 0.9531, 0.5686, 0.8997, 0.5686, 0.9531, 0.5686, 0.8997, 0.5686, 0.8997, 0.5152, 0.9531, 0.5152, 0.8997, 0.5152, 0.9531, 0.5152, 0.9531, 0.5686, 0.8997, 0.5686, 0.8997, 0.5152, 0.9531, 0.5152, 0.9531, 0.5686, 0.8997, 0.5686, 0.8997, 0.5152, 0.9531, 0.5152, 0.9531, 0.5686, 0.8997, 0.5686, 0.8997, 0.5152, 0.9531, 0.5152, 0.9531, 0.5686, 0.8997, 0.5686, 0.9531, 0.5152, 0.9531, 0.5686, 0.8997, 0.5686, 0.9531, 0.5152, 0.9531, 0.5686, 0.8997, 0.5686, 0.9531, 0.5152, 0.9531, 0.5686, 0.8997, 0.5686, 0.9531, 0.5152, 0.9531, 0.5686, 0.8997, 0.5686, 0.9531, 0.5152, 0.9531, 0.5686, 0.8997, 0.5686, 0.9531, 0.5152, 0.9531, 0.5686, 0.8997, 0.5686, 0.9531, 0.5152, 0.9531, 0.5686, 0.8997, 0.5686, 0.9531, 0.5152, 0.9531, 0.5686, 0.8997, 0.5686])
me_castle_topface.materials.append(mat_classiccastle)
me_castle_topface.use_remesh_preserve_volume = False
me_castle_topface.use_remesh_preserve_attributes = False
me_castle_topface.use_mirror_vertex_groups = False
me_castle_topface.update()

# ---- objects
ob_castle_topface = bpy.data.objects.new('castle_topface', me_castle_topface)

# ---- transforms, parenting, visibility, modifiers, constraints
ob_castle_topface.location = (0.0, 0.0, 0.0)
ob_castle_topface.lineart.crease_threshold = 0.0
_vg = ob_castle_topface.vertex_groups.new(name='Base')
_vg.add([0, 1, 2, 3, 4, 5, 6, 7, 8, 9, 10, 11, 12, 13, 14, 15, 16, 17, 18, 19, 20, 21, 22, 23, 24, 25, 26, 27, 28, 29, 30, 31, 32, 33, 34, 35, 36, 37, 38, 39, 40, 41, 42, 43, 44, 45, 46, 47, 48, 49, 50, 51, 52, 53, 54, 55, 56, 57, 58, 59, 60, 61, 62, 63, 64, 65, 66, 67, 68, 69, 70, 71, 72, 73, 74, 75, 76, 77, 78, 79, 80, 81, 82, 83, 84, 85, 86, 87, 88, 89, 90, 91, 92, 93, 94, 95, 96, 97, 98, 99, 100, 101, 102, 103, 104, 105, 106, 107, 108, 109, 110, 111, 112, 113, 114, 115, 116, 117, 118, 119, 120, 121, 122, 123, 124, 125, 126, 127, 128, 129, 130, 131, 132, 133, 134, 135, 136, 137, 138, 139, 140, 141, 142, 143, 144, 145, 146, 147, 148, 149, 150, 151, 152, 153, 154, 155, 156, 157, 158, 159, 160, 161, 162, 163, 164, 165, 166, 167, 168, 169, 170, 171, 172, 173, 174, 175, 176, 177, 178, 179, 180, 181, 182, 183, 184, 185, 186, 187, 188, 189, 190, 191, 192, 193, 194, 195, 196, 197, 198, 199, 200, 201, 202, 203, 204, 205, 206, 207, 208, 209, 210, 211, 212, 213, 214, 215, 216, 217, 218, 219, 220, 221, 222, 223, 224, 225, 226, 227, 228, 229, 230, 231, 232, 233, 234, 235, 236, 237, 238, 239, 240, 241, 242, 243, 244, 245, 246, 247, 248, 249, 250, 251, 252, 253, 254, 255, 256, 257, 258, 259, 260, 261, 262, 263, 264, 265, 266, 267, 268, 269, 270, 271, 272, 273, 274, 275, 276, 277, 278, 279, 280, 281, 282, 283, 284, 285, 286, 287, 288, 289, 290, 291, 292, 293, 294, 295, 296, 297, 298, 299, 300, 301, 302, 303, 304, 305, 306, 307, 308, 309, 310, 311, 312, 313, 314, 315, 316, 317, 318, 319, 320, 321, 322, 323, 324, 325, 326], 1.0, 'REPLACE')
_vg = ob_castle_topface.vertex_groups.new(name='Bone.001')
_vg = ob_castle_topface.vertex_groups.new(name='Bone.002')
_vg = ob_castle_topface.vertex_groups.new(name='Door_Tower')
_vg = ob_castle_topface.vertex_groups.new(name='Base.001')
_vg = ob_castle_topface.vertex_groups.new(name='Base.002')
_vg = ob_castle_topface.vertex_groups.new(name='Door_Left')
_vg = ob_castle_topface.vertex_groups.new(name='Base.003')
_vg = ob_castle_topface.vertex_groups.new(name='Base.004')
_vg = ob_castle_topface.vertex_groups.new(name='Door_Right')
_m = ob_castle_topface.modifiers.new('Armature', 'ARMATURE')

# ---- collection membership
col_collection_1.objects.link(ob_castle_topface)

# ---- scene / render settings (as saved in the file)
scene.frame_start = 1; scene.frame_end = 250; scene.frame_set(20)
scene.render.engine = 'BLENDER_EEVEE_NEXT'
scene.render.image_settings.color_mode = 'RGB'
scene.render.image_settings.compression = 90
scene.render.resolution_percentage = 50
scene.render.dither_intensity = 0.0
scene.render.bake_margin = 2
scene.render.bake_bias = 0.0
scene.cycles.use_denoising = False
scene.cycles.samples = 10
scene.cycles.sampling_pattern = 'TABULATED_SOBOL'
scene.cycles.light_sampling_threshold = 0.0
scene.cycles.use_adaptive_sampling = False
scene.cycles.use_light_tree = False
scene.cycles.blur_glossy = 0.0
scene.cycles.volume_bounces = 1
scene.cycles.pixel_filter_type = 'GAUSSIAN'
scene.cycles.sample_clamp_indirect = 0.0
scene.view_settings.view_transform = 'Standard'
bpy.context.view_layer.update()

# ---- added for rendering (the .blend has no active camera and no usable light): camera, sun
cam_auto = bpy.data.cameras.new('AutoCamera')
cam_auto.lens = 50.0
cam_auto.sensor_width = 36.0
cam_auto.clip_end = 1734.77
ob_auto_camera = bpy.data.objects.new('AutoCamera', cam_auto)
scene.collection.objects.link(ob_auto_camera)
ob_auto_camera.location = (100.859, -118.705, 71.0606)
ob_auto_camera.rotation_euler = (1.09748, -7.21219e-08, 0.694738)
scene.camera = ob_auto_camera
light_auto_sun = bpy.data.lights.new('AutoSun', 'SUN')
light_auto_sun.energy = 3.0
light_auto_sun.angle = 0.0523599
ob_auto_sun = bpy.data.objects.new('AutoSun', light_auto_sun)
scene.collection.objects.link(ob_auto_sun)
ob_auto_sun.rotation_euler = (0.872665, 0.174533, 0.523599)
bpy.context.view_layer.update()
